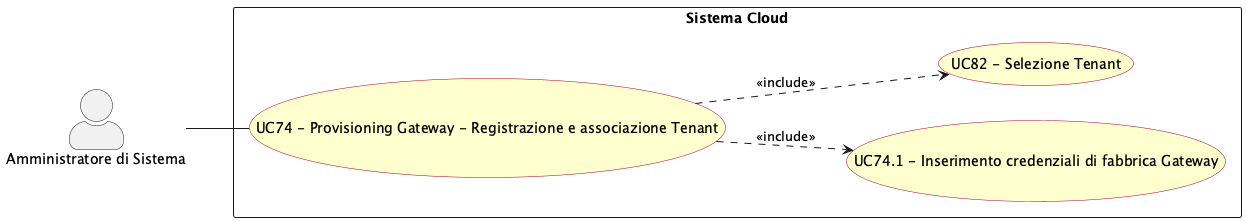

The diagram above was rendered by PlantUML. Its source (embedded in the PNG):
@startuml registrazione_associazione_gateway
left to right direction
skinparam actorStyle awesome
skinparam usecase {
  BackgroundColor #FEFECE
  BorderColor #A80036
}

actor "Amministratore di Sistema" as sys_adm

rectangle "Sistema Cloud" {
  usecase "UC74.1 - Inserimento credenziali di fabbrica Gateway" as UC74_1
  usecase "UC74 - Provisioning Gateway - Registrazione e associazione Tenant" as UC74
  usecase "UC82 - Selezione Tenant" as UC82
}

sys_adm -- UC74

UC74 ..> UC82 : <<include>>
UC74 ..> UC74_1 : <<include>>

@enduml